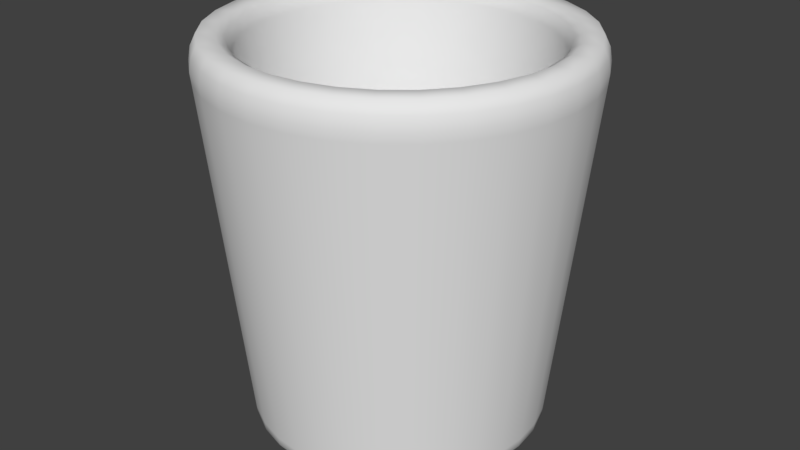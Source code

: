 # Source: mug.blend  (saved by Blender 2.77.0; exported with 4.5.12 LTS)
import bpy
from mathutils import Matrix  # noqa: F401  (used for matrix-valued properties, if any)

bpy.ops.wm.read_factory_settings(use_empty=True)
scene = bpy.context.scene
scene.name = 'Scene'

# ---- collections
col_collection_1 = bpy.data.collections.new('Collection 1'); scene.collection.children.link(col_collection_1)

# ---- world
world_world = bpy.data.worlds.new('World'); scene.world = world_world
world_world.color = (0.05088, 0.05088, 0.05088)
world_world.use_sun_shadow = False
world_world.sun_shadow_jitter_overblur = 0.0
world_world.cycles.sampling_method = 'MANUAL'

# ---- meshes
me_cylinder_004 = bpy.data.meshes.new('Cylinder.004')
me_cylinder_004.from_pydata([(0.2355, 1.184, 2.648), (3.375e-09, 1.207, 2.648), (0.4619, 1.115, 2.648), (0.6706, 1.004, 2.648), (0.8535, 0.8535, 2.648), (1.004, 0.6706, 2.648), (1.115, 0.4619, 2.648), (1.184, 0.2355, 2.648), (1.207, 1.088e-07, 2.648), (1.184, -0.2355, 2.648), (1.115, -0.4619, 2.648), (1.004, -0.6706, 2.648), (0.8535, -0.8535, 2.648), (0.6706, -1.004, 2.648), (0.4619, -1.115, 2.648), (0.2355, -1.184, 2.648), (-3.899e-07, -1.207, 2.648), (-0.2355, -1.184, 2.648), (-0.4619, -1.115, 2.648), (-0.6706, -1.004, 2.648), (-0.8535, -0.8535, 2.648), (-1.004, -0.6706, 2.648), (-1.115, -0.4619, 2.648), (-1.184, -0.2355, 2.648), (-1.207, 1.183e-06, 2.648), (-1.184, 0.2355, 2.648), (-1.115, 0.4619, 2.648), (-1.004, 0.6706, 2.648), (-0.8535, 0.8535, 2.648), (-0.6706, 1.004, 2.648), (-0.4619, 1.115, 2.648), (-0.2355, 1.184, 2.648), (0.2127, 1.069, 2.653), (-6.753e-09, 1.09, 2.653), (0.4172, 1.007, 2.653), (0.6057, 0.9065, 2.653), (0.7709, 0.7709, 2.653), (0.9065, 0.6057, 2.653), (1.007, 0.4172, 2.653), (1.069, 0.2127, 2.653), (1.09, 1.372e-07, 2.653), (1.069, -0.2127, 2.653), (1.007, -0.4172, 2.653), (0.9065, -0.6057, 2.653), (0.7709, -0.7709, 2.653), (0.6057, -0.9065, 2.653), (0.4172, -1.007, 2.653), (0.2127, -1.069, 2.653), (-3.62e-07, -1.09, 2.653), (-0.2127, -1.069, 2.653), (-0.4172, -1.007, 2.653), (-0.6057, -0.9065, 2.653), (-0.7709, -0.7709, 2.653), (-0.9065, -0.6057, 2.653), (-1.007, -0.4172, 2.653), (-1.069, -0.2127, 2.653), (-1.09, 1.108e-06, 2.653), (-1.069, 0.2127, 2.653), (-1.007, 0.4172, 2.653), (-0.9065, 0.6057, 2.653), (-0.7709, 0.7709, 2.653), (-0.6057, 0.9065, 2.653), (-0.4172, 1.007, 2.653), (-0.2127, 1.069, 2.653), (0.1521, 0.7647, 0.2587), (-3.949e-07, 0.7797, 0.2587), (0.2984, 0.7203, 0.2587), (0.4332, 0.6483, 0.2587), (0.5513, 0.5513, 0.2587), (0.6483, 0.4332, 0.2587), (0.7203, 0.2984, 0.2587), (0.7647, 0.1521, 0.2587), (0.7797, 1.685e-07, 0.2587), (0.7647, -0.1521, 0.2587), (0.7203, -0.2984, 0.2587), (0.6483, -0.4332, 0.2587), (0.5513, -0.5513, 0.2587), (0.4332, -0.6483, 0.2587), (0.2984, -0.7203, 0.2587), (0.1521, -0.7647, 0.2587), (-6.484e-07, -0.7797, 0.2587), (-0.1521, -0.7647, 0.2587), (-0.2984, -0.7203, 0.2587), (-0.4332, -0.6483, 0.2587), (-0.5513, -0.5513, 0.2587), (-0.6483, -0.4332, 0.2587), (-0.7203, -0.2984, 0.2587), (-0.7647, -0.1521, 0.2587), (-0.7797, 8.762e-07, 0.2587), (-0.7647, 0.1521, 0.2587), (-0.7203, 0.2984, 0.2587), (-0.6483, 0.4332, 0.2587), (-0.5513, 0.5513, 0.2587), (-0.4332, 0.6483, 0.2587), (-0.2984, 0.7203, 0.2587), (-0.1521, 0.7647, 0.2587), (0.0, 1.259, 2.487), (1.167e-09, 1.244, 2.572), (0.2427, 1.22, 2.572), (0.2457, 1.235, 2.487), (0.4761, 1.15, 2.572), (0.4819, 1.163, 2.487), (0.6913, 1.035, 2.572), (0.6996, 1.047, 2.487), (0.8798, 0.8798, 2.572), (0.8904, 0.8904, 2.487), (1.035, 0.6913, 2.572), (1.047, 0.6996, 2.487), (1.15, 0.4761, 2.572), (1.163, 0.4819, 2.487), (1.22, 0.2427, 2.572), (1.235, 0.2457, 2.487), (1.244, 1e-07, 2.572), (1.259, 9.507e-08, 2.487), (1.22, -0.2427, 2.572), (1.235, -0.2457, 2.487), (1.15, -0.4761, 2.572), (1.163, -0.4819, 2.487), (1.035, -0.6913, 2.572), (1.047, -0.6996, 2.487), (0.8798, -0.8798, 2.572), (0.8904, -0.8904, 2.487), (0.6913, -1.035, 2.572), (0.6996, -1.047, 2.487), (0.4761, -1.15, 2.572), (0.4819, -1.163, 2.487), (0.2427, -1.22, 2.572), (0.2457, -1.235, 2.487), (-4.043e-07, -1.244, 2.572), (-4.103e-07, -1.259, 2.487), (-0.2427, -1.22, 2.572), (-0.2457, -1.235, 2.487), (-0.4761, -1.15, 2.572), (-0.4819, -1.163, 2.487), (-0.6913, -1.035, 2.572), (-0.6996, -1.047, 2.487), (-0.8798, -0.8798, 2.572), (-0.8904, -0.8904, 2.487), (-1.035, -0.6912, 2.572), (-1.047, -0.6996, 2.487), (-1.15, -0.4761, 2.572), (-1.163, -0.4819, 2.487), (-1.22, -0.2427, 2.572), (-1.235, -0.2457, 2.487), (-1.244, 1.208e-06, 2.572), (-1.259, 1.216e-06, 2.487), (-1.22, 0.2427, 2.572), (-1.235, 0.2457, 2.487), (-1.15, 0.4761, 2.572), (-1.163, 0.4819, 2.487), (-1.035, 0.6913, 2.572), (-1.047, 0.6996, 2.487), (-0.8798, 0.8798, 2.572), (-0.8904, 0.8904, 2.487), (-0.6912, 1.035, 2.572), (-0.6996, 1.047, 2.487), (-0.4761, 1.15, 2.572), (-0.4819, 1.163, 2.487), (-0.2427, 1.22, 2.572), (-0.2457, 1.235, 2.487), (0.1967, 0.9886, 2.535), (0.2021, 1.016, 2.622), (2.75e-09, 1.036, 2.622), (1.106e-09, 1.008, 2.535), (0.3857, 0.9313, 2.535), (0.3965, 0.9572, 2.622), (0.56, 0.8381, 2.535), (0.5756, 0.8614, 2.622), (0.7128, 0.7128, 2.535), (0.7326, 0.7326, 2.622), (0.8381, 0.56, 2.535), (0.8614, 0.5756, 2.622), (0.9313, 0.3857, 2.535), (0.9572, 0.3965, 2.622), (0.9886, 0.1967, 2.535), (1.016, 0.2021, 2.622), (1.008, 1.508e-07, 2.535), (1.036, 1.461e-07, 2.622), (0.9886, -0.1967, 2.535), (1.016, -0.2021, 2.622), (0.9313, -0.3857, 2.535), (0.9572, -0.3965, 2.622), (0.8381, -0.56, 2.535), (0.8614, -0.5756, 2.622), (0.7128, -0.7128, 2.535), (0.7326, -0.7326, 2.622), (0.56, -0.8381, 2.535), (0.5756, -0.8614, 2.622), (0.3857, -0.9313, 2.535), (0.3965, -0.9572, 2.622), (0.1967, -0.9886, 2.535), (0.2021, -1.016, 2.622), (-3.273e-07, -1.008, 2.535), (-3.348e-07, -1.036, 2.622), (-0.1967, -0.9886, 2.535), (-0.2021, -1.016, 2.622), (-0.3857, -0.9313, 2.535), (-0.3965, -0.9572, 2.622), (-0.56, -0.8381, 2.535), (-0.5756, -0.8614, 2.622), (-0.7128, -0.7128, 2.535), (-0.7326, -0.7326, 2.622), (-0.8381, -0.56, 2.535), (-0.8614, -0.5756, 2.622), (-0.9313, -0.3857, 2.535), (-0.9572, -0.3965, 2.622), (-0.9886, -0.1967, 2.535), (-1.016, -0.2021, 2.622), (-1.008, 1.048e-06, 2.535), (-1.036, 1.068e-06, 2.622), (-0.9886, 0.1967, 2.535), (-1.016, 0.2021, 2.622), (-0.9313, 0.3858, 2.535), (-0.9572, 0.3965, 2.622), (-0.8381, 0.56, 2.535), (-0.8614, 0.5756, 2.622), (-0.7128, 0.7128, 2.535), (-0.7326, 0.7326, 2.622), (-0.56, 0.8381, 2.535), (-0.5756, 0.8614, 2.622), (-0.3857, 0.9313, 2.535), (-0.3965, 0.9572, 2.622), (-0.1967, 0.9886, 2.535), (-0.2021, 1.016, 2.622), (-6.181e-08, 0.8844, 0.0), (0.0, 1.004, 0.0387), (0.1959, 0.9847, 0.0387), (0.1725, 0.8674, 0.0), (0.3842, 0.9276, 0.0387), (0.3385, 0.8171, 0.0), (0.5578, 0.8348, 0.0387), (0.4914, 0.7354, 0.0), (0.71, 0.71, 0.0387), (0.6254, 0.6254, 0.0), (0.8348, 0.5578, 0.0387), (0.7354, 0.4914, 0.0), (0.9276, 0.3842, 0.0387), (0.8171, 0.3385, 0.0), (0.9847, 0.1959, 0.0387), (0.8674, 0.1725, 0.0), (1.004, 7.58e-08, 0.0387), (0.8844, 5.159e-08, 0.0), (0.9847, -0.1959, 0.0387), (0.8674, -0.1725, 0.0), (0.9276, -0.3842, 0.0387), (0.8171, -0.3385, 0.0), (0.8348, -0.5578, 0.0387), (0.7354, -0.4914, 0.0), (0.71, -0.71, 0.0387), (0.6254, -0.6254, 0.0), (0.5578, -0.8348, 0.0387), (0.4914, -0.7354, 0.0), (0.3842, -0.9276, 0.0387), (0.3385, -0.8171, 0.0), (0.1959, -0.9847, 0.0387), (0.1725, -0.8674, 0.0), (-3.272e-07, -1.004, 0.0387), (-2.711e-07, -0.8844, 0.0), (-0.1959, -0.9847, 0.0387), (-0.1725, -0.8674, 0.0), (-0.3842, -0.9276, 0.0387), (-0.3385, -0.8171, 0.0), (-0.5578, -0.8348, 0.0387), (-0.4914, -0.7354, 0.0), (-0.71, -0.71, 0.0387), (-0.6254, -0.6254, 0.0), (-0.8348, -0.5578, 0.0387), (-0.7354, -0.4914, 0.0), (-0.9276, -0.3842, 0.0387), (-0.8171, -0.3385, 0.0), (-0.9847, -0.1959, 0.0387), (-0.8674, -0.1725, 0.0), (-1.004, 9.695e-07, 0.0387), (-0.8844, 8.145e-07, 0.0), (-0.9847, 0.1959, 0.0387), (-0.8674, 0.1725, 0.0), (-0.9276, 0.3842, 0.0387), (-0.8171, 0.3385, 0.0), (-0.8348, 0.5578, 0.0387), (-0.7354, 0.4914, 0.0), (-0.71, 0.71, 0.0387), (-0.6254, 0.6254, 0.0), (-0.5578, 0.8348, 0.0387), (-0.4914, 0.7354, 0.0), (-0.3842, 0.9276, 0.0387), (-0.3385, 0.8171, 0.0), (-0.1959, 0.9847, 0.0387), (-0.1725, 0.8674, 0.0), (0.1875, 0.9424, 0.0), (-3.004e-08, 0.9609, 0.0), (0.3677, 0.8878, 0.0), (0.5339, 0.799, 0.0), (0.6795, 0.6795, 0.0), (0.799, 0.5339, 0.0), (0.8878, 0.3677, 0.0), (0.9424, 0.1875, 0.0), (0.9609, 6.333e-08, 0.0), (0.9424, -0.1875, 0.0), (0.8878, -0.3677, 0.0), (0.799, -0.5339, 0.0), (0.6795, -0.6795, 0.0), (0.5339, -0.799, 0.0), (0.3677, -0.8878, 0.0), (0.1875, -0.9424, 0.0), (-3.02e-07, -0.9609, 0.0), (-0.1875, -0.9424, 0.0), (-0.3677, -0.8878, 0.0), (-0.5339, -0.799, 0.0), (-0.6795, -0.6795, 0.0), (-0.799, -0.5338, 0.0), (-0.8878, -0.3677, 0.0), (-0.9424, -0.1875, 0.0), (-0.9609, 8.941e-07, 0.0), (-0.9424, 0.1875, 0.0), (-0.8878, 0.3677, 0.0), (-0.799, 0.5339, 0.0), (-0.6795, 0.6795, 0.0), (-0.5338, 0.799, 0.0), (-0.3677, 0.8878, 0.0), (-0.1875, 0.9424, 0.0), (0.1684, 0.8465, 0.3629), (-3.653e-07, 0.8631, 0.3629), (0.3303, 0.7974, 0.3629), (-0.1684, 0.8465, 0.3629), (0.4795, 0.7177, 0.3629), (0.6103, 0.6103, 0.3629), (0.7177, 0.4795, 0.3629), (0.7974, 0.3303, 0.3629), (0.8465, 0.1684, 0.3629), (0.8631, 1.805e-07, 0.3629), (0.8465, -0.1684, 0.3629), (0.7974, -0.3303, 0.3629), (0.7177, -0.4795, 0.3629), (0.6103, -0.6103, 0.3629), (0.4795, -0.7177, 0.3629), (0.3303, -0.7974, 0.3629), (0.1684, -0.8465, 0.3629), (-6.466e-07, -0.8631, 0.3629), (-0.1684, -0.8465, 0.3629), (-0.3303, -0.7974, 0.3629), (-0.4795, -0.7177, 0.3629), (-0.6103, -0.6103, 0.3629), (-0.7177, -0.4795, 0.3629), (-0.7974, -0.3303, 0.3629), (-0.8465, -0.1684, 0.3629), (-0.8631, 9.488e-07, 0.3629), (-0.8465, 0.1684, 0.3629), (-0.7974, 0.3303, 0.3629), (-0.7177, 0.4795, 0.3629), (-0.6103, 0.6103, 0.3629), (-0.4795, 0.7177, 0.3629), (-0.3303, 0.7974, 0.3629), (0.167, 0.8397, 0.2587), (-3.829e-07, 0.8562, 0.2587), (0.3276, 0.791, 0.2587), (0.4757, 0.7119, 0.2587), (0.6054, 0.6054, 0.2587), (0.7119, 0.4757, 0.2587), (0.791, 0.3276, 0.2587), (0.8397, 0.167, 0.2587), (0.8562, 1.82e-07, 0.2587), (0.8397, -0.167, 0.2587), (0.791, -0.3276, 0.2587), (0.7119, -0.4757, 0.2587), (0.6054, -0.6054, 0.2587), (0.4757, -0.7119, 0.2587), (0.3276, -0.791, 0.2587), (0.167, -0.8397, 0.2587), (-6.619e-07, -0.8562, 0.2587), (-0.167, -0.8397, 0.2587), (-0.3276, -0.791, 0.2587), (-0.4757, -0.7119, 0.2587), (-0.6054, -0.6054, 0.2587), (-0.7119, -0.4757, 0.2587), (-0.791, -0.3276, 0.2587), (-0.8397, -0.167, 0.2587), (-0.8562, 9.44e-07, 0.2587), (-0.8397, 0.167, 0.2587), (-0.791, 0.3276, 0.2587), (-0.7119, 0.4757, 0.2587), (-0.6054, 0.6054, 0.2587), (-0.4757, 0.7119, 0.2587), (-0.3276, 0.791, 0.2587), (-0.167, 0.8397, 0.2587), (-0.1971, 0.9908, 0.09781), (0.0, 1.01, 0.09781), (0.1971, 0.9908, 0.09781), (0.3866, 0.9333, 0.09781), (0.5612, 0.8399, 0.09781), (0.7143, 0.7143, 0.09781), (0.8399, 0.5612, 0.09781), (0.9333, 0.3866, 0.09781), (0.9908, 0.1971, 0.09781), (1.01, 7.627e-08, 0.09781), (0.9908, -0.1971, 0.09781), (0.9333, -0.3866, 0.09781), (0.8399, -0.5612, 0.09781), (0.7143, -0.7143, 0.09781), (0.5612, -0.8399, 0.09781), (0.3866, -0.9333, 0.09781), (0.1971, -0.9908, 0.09781), (-3.292e-07, -1.01, 0.09781), (-0.1971, -0.9908, 0.09781), (-0.3866, -0.9333, 0.09781), (-0.5612, -0.8399, 0.09781), (-0.7143, -0.7143, 0.09781), (-0.8399, -0.5612, 0.09781), (-0.9333, -0.3866, 0.09781), (-0.9908, -0.1971, 0.09781), (-1.01, 9.754e-07, 0.09781), (-0.9908, 0.1971, 0.09781), (-0.9333, 0.3866, 0.09781), (-0.8399, 0.5612, 0.09781), (-0.7143, 0.7143, 0.09781), (-0.5612, 0.8399, 0.09781), (-0.3866, 0.9333, 0.09781), (-0.2443, 1.228, 2.419), (0.0, 1.252, 2.419), (0.2443, 1.228, 2.419), (0.4792, 1.157, 2.419), (0.6956, 1.041, 2.419), (0.8854, 0.8854, 2.419), (1.041, 0.6956, 2.419), (1.157, 0.4792, 2.419), (1.228, 0.2443, 2.419), (1.252, 9.453e-08, 2.419), (1.228, -0.2443, 2.419), (1.157, -0.4792, 2.419), (1.041, -0.6956, 2.419), (0.8854, -0.8854, 2.419), (0.6956, -1.041, 2.419), (0.4792, -1.157, 2.419), (0.2443, -1.228, 2.419), (-4.08e-07, -1.252, 2.419), (-0.2443, -1.228, 2.419), (-0.4792, -1.157, 2.419), (-0.6956, -1.041, 2.419), (-0.8854, -0.8854, 2.419), (-1.041, -0.6956, 2.419), (-1.157, -0.4792, 2.419), (-1.228, -0.2443, 2.419), (-1.252, 1.209e-06, 2.419), (-1.228, 0.2443, 2.419), (-1.157, 0.4792, 2.419), (-1.041, 0.6956, 2.419), (-0.8854, 0.8854, 2.419), (-0.6956, 1.041, 2.419), (-0.4792, 1.157, 2.419)], [], [(417, 96, 99, 418), (100, 98, 0, 2), (102, 100, 2, 3), (104, 102, 3, 4), (106, 104, 4, 5), (108, 106, 5, 6), (110, 108, 6, 7), (112, 110, 7, 8), (114, 112, 8, 9), (116, 114, 9, 10), (118, 116, 10, 11), (120, 118, 11, 12), (122, 120, 12, 13), (124, 122, 13, 14), (126, 124, 14, 15), (128, 126, 15, 16), (130, 128, 16, 17), (132, 130, 17, 18), (134, 132, 18, 19), (136, 134, 19, 20), (138, 136, 20, 21), (140, 138, 21, 22), (142, 140, 22, 23), (144, 142, 23, 24), (146, 144, 24, 25), (148, 146, 25, 26), (150, 148, 26, 27), (152, 150, 27, 28), (154, 152, 28, 29), (156, 154, 29, 30), (158, 156, 30, 31), (97, 158, 31, 1), (416, 159, 96, 417), (24, 23, 55, 56), (427, 117, 119, 428), (436, 135, 137, 437), (445, 153, 155, 446), (423, 109, 111, 424), (432, 127, 129, 433), (441, 145, 147, 442), (419, 101, 103, 420), (98, 97, 1, 0), (428, 119, 121, 429), (437, 137, 139, 438), (446, 155, 157, 447), (424, 111, 113, 425), (433, 129, 131, 434), (442, 147, 149, 443), (420, 103, 105, 421), (429, 121, 123, 430), (438, 139, 141, 439), (447, 157, 159, 416), (425, 113, 115, 426), (434, 131, 133, 435), (443, 149, 151, 444), (421, 105, 107, 422), (430, 123, 125, 431), (439, 141, 143, 440), (426, 115, 117, 427), (435, 133, 135, 436), (444, 151, 153, 445), (422, 107, 109, 423), (431, 125, 127, 432), (440, 143, 145, 441), (348, 347, 378, 379), (11, 10, 42, 43), (25, 24, 56, 57), (12, 11, 43, 44), (26, 25, 57, 58), (13, 12, 44, 45), (27, 26, 58, 59), (14, 13, 45, 46), (0, 1, 33, 32), (28, 27, 59, 60), (15, 14, 46, 47), (2, 0, 32, 34), (29, 28, 60, 61), (16, 15, 47, 48), (3, 2, 34, 35), (30, 29, 61, 62), (17, 16, 48, 49), (4, 3, 35, 36), (31, 30, 62, 63), (18, 17, 49, 50), (5, 4, 36, 37), (1, 31, 63, 33), (19, 18, 50, 51), (6, 5, 37, 38), (20, 19, 51, 52), (7, 6, 38, 39), (21, 20, 52, 53), (8, 7, 39, 40), (22, 21, 53, 54), (9, 8, 40, 41), (23, 22, 54, 55), (10, 9, 41, 42), (36, 35, 167, 169), (335, 334, 365, 366), (322, 320, 352, 354), (349, 348, 379, 380), (336, 335, 366, 367), (32, 33, 162, 161), (350, 349, 380, 381), (337, 336, 367, 368), (324, 322, 354, 355), (351, 350, 381, 382), (338, 337, 368, 369), (325, 324, 355, 356), (323, 351, 382, 383), (339, 338, 369, 370), (326, 325, 356, 357), (35, 34, 165, 167), (340, 339, 370, 371), (327, 326, 357, 358), (341, 340, 371, 372), (328, 327, 358, 359), (342, 341, 372, 373), (329, 328, 359, 360), (343, 342, 373, 374), (330, 329, 360, 361), (344, 343, 374, 375), (331, 330, 361, 362), (345, 344, 375, 376), (332, 331, 362, 363), (346, 345, 376, 377), (333, 332, 363, 364), (347, 346, 377, 378), (334, 333, 364, 365), (64, 65, 95, 94, 93, 92, 91, 90, 89, 88, 87, 86, 85, 84, 83, 82, 81, 80, 79, 78, 77, 76, 75, 74, 73, 72, 71, 70, 69, 68, 67, 66), (63, 62, 221, 223), (50, 49, 195, 197), (37, 36, 169, 171), (51, 50, 197, 199), (38, 37, 171, 173), (33, 63, 223, 162), (52, 51, 199, 201), (39, 38, 173, 175), (53, 52, 201, 203), (40, 39, 175, 177), (54, 53, 203, 205), (41, 40, 177, 179), (55, 54, 205, 207), (42, 41, 179, 181), (56, 55, 207, 209), (43, 42, 181, 183), (57, 56, 209, 211), (44, 43, 183, 185), (58, 57, 211, 213), (45, 44, 185, 187), (59, 58, 213, 215), (46, 45, 187, 189), (60, 59, 215, 217), (47, 46, 189, 191), (34, 32, 161, 165), (61, 60, 217, 219), (48, 47, 191, 193), (321, 323, 383, 353), (62, 61, 219, 221), (49, 48, 193, 195), (99, 96, 97, 98), (101, 99, 98, 100), (103, 101, 100, 102), (105, 103, 102, 104), (107, 105, 104, 106), (109, 107, 106, 108), (111, 109, 108, 110), (113, 111, 110, 112), (115, 113, 112, 114), (117, 115, 114, 116), (119, 117, 116, 118), (121, 119, 118, 120), (123, 121, 120, 122), (125, 123, 122, 124), (127, 125, 124, 126), (129, 127, 126, 128), (131, 129, 128, 130), (133, 131, 130, 132), (135, 133, 132, 134), (137, 135, 134, 136), (139, 137, 136, 138), (141, 139, 138, 140), (143, 141, 140, 142), (145, 143, 142, 144), (147, 145, 144, 146), (149, 147, 146, 148), (151, 149, 148, 150), (153, 151, 150, 152), (155, 153, 152, 154), (157, 155, 154, 156), (159, 157, 156, 158), (96, 159, 158, 97), (418, 99, 101, 419), (161, 162, 163, 160), (165, 161, 160, 164), (167, 165, 164, 166), (169, 167, 166, 168), (171, 169, 168, 170), (173, 171, 170, 172), (175, 173, 172, 174), (177, 175, 174, 176), (179, 177, 176, 178), (181, 179, 178, 180), (183, 181, 180, 182), (185, 183, 182, 184), (187, 185, 184, 186), (189, 187, 186, 188), (191, 189, 188, 190), (193, 191, 190, 192), (195, 193, 192, 194), (197, 195, 194, 196), (199, 197, 196, 198), (201, 199, 198, 200), (203, 201, 200, 202), (205, 203, 202, 204), (207, 205, 204, 206), (209, 207, 206, 208), (211, 209, 208, 210), (213, 211, 210, 212), (215, 213, 212, 214), (217, 215, 214, 216), (219, 217, 216, 218), (221, 219, 218, 220), (223, 221, 220, 222), (162, 223, 222, 163), (320, 321, 353, 352), (225, 226, 288, 289), (226, 228, 290, 288), (228, 230, 291, 290), (230, 232, 292, 291), (232, 234, 293, 292), (234, 236, 294, 293), (236, 238, 295, 294), (238, 240, 296, 295), (240, 242, 297, 296), (242, 244, 298, 297), (244, 246, 299, 298), (246, 248, 300, 299), (248, 250, 301, 300), (250, 252, 302, 301), (252, 254, 303, 302), (254, 256, 304, 303), (256, 258, 305, 304), (258, 260, 306, 305), (260, 262, 307, 306), (262, 264, 308, 307), (264, 266, 309, 308), (266, 268, 310, 309), (268, 270, 311, 310), (270, 272, 312, 311), (272, 274, 313, 312), (274, 276, 314, 313), (276, 278, 315, 314), (278, 280, 316, 315), (280, 282, 317, 316), (282, 284, 318, 317), (284, 286, 319, 318), (286, 225, 289, 319), (224, 227, 229, 231, 233, 235, 237, 239, 241, 243, 245, 247, 249, 251, 253, 255, 257, 259, 261, 263, 265, 267, 269, 271, 273, 275, 277, 279, 281, 283, 285, 287), (227, 224, 289, 288), (229, 227, 288, 290), (231, 229, 290, 291), (233, 231, 291, 292), (235, 233, 292, 293), (237, 235, 293, 294), (239, 237, 294, 295), (241, 239, 295, 296), (243, 241, 296, 297), (245, 243, 297, 298), (247, 245, 298, 299), (249, 247, 299, 300), (251, 249, 300, 301), (253, 251, 301, 302), (255, 253, 302, 303), (257, 255, 303, 304), (259, 257, 304, 305), (261, 259, 305, 306), (263, 261, 306, 307), (265, 263, 307, 308), (267, 265, 308, 309), (269, 267, 309, 310), (271, 269, 310, 311), (273, 271, 311, 312), (275, 273, 312, 313), (277, 275, 313, 314), (279, 277, 314, 315), (281, 279, 315, 316), (283, 281, 316, 317), (285, 283, 317, 318), (287, 285, 318, 319), (224, 287, 319, 289), (160, 163, 321, 320), (163, 222, 323, 321), (186, 184, 333, 334), (212, 210, 346, 347), (184, 182, 332, 333), (210, 208, 345, 346), (182, 180, 331, 332), (208, 206, 344, 345), (180, 178, 330, 331), (206, 204, 343, 344), (178, 176, 329, 330), (204, 202, 342, 343), (176, 174, 328, 329), (202, 200, 341, 342), (174, 172, 327, 328), (200, 198, 340, 341), (172, 170, 326, 327), (198, 196, 339, 340), (170, 168, 325, 326), (196, 194, 338, 339), (222, 220, 351, 323), (168, 166, 324, 325), (194, 192, 337, 338), (220, 218, 350, 351), (166, 164, 322, 324), (192, 190, 336, 337), (218, 216, 349, 350), (190, 188, 335, 336), (216, 214, 348, 349), (164, 160, 320, 322), (188, 186, 334, 335), (214, 212, 347, 348), (65, 64, 352, 353), (64, 66, 354, 352), (66, 67, 355, 354), (67, 68, 356, 355), (68, 69, 357, 356), (69, 70, 358, 357), (70, 71, 359, 358), (71, 72, 360, 359), (72, 73, 361, 360), (73, 74, 362, 361), (74, 75, 363, 362), (75, 76, 364, 363), (76, 77, 365, 364), (77, 78, 366, 365), (78, 79, 367, 366), (79, 80, 368, 367), (80, 81, 369, 368), (81, 82, 370, 369), (82, 83, 371, 370), (83, 84, 372, 371), (84, 85, 373, 372), (85, 86, 374, 373), (86, 87, 375, 374), (87, 88, 376, 375), (88, 89, 377, 376), (89, 90, 378, 377), (90, 91, 379, 378), (91, 92, 380, 379), (92, 93, 381, 380), (93, 94, 382, 381), (94, 95, 383, 382), (95, 65, 353, 383), (226, 386, 387, 228), (270, 408, 409, 272), (252, 399, 400, 254), (234, 390, 391, 236), (278, 412, 413, 280), (260, 403, 404, 262), (242, 394, 395, 244), (268, 407, 408, 270), (250, 398, 399, 252), (232, 389, 390, 234), (276, 411, 412, 278), (258, 402, 403, 260), (240, 393, 394, 242), (284, 415, 384, 286), (266, 406, 407, 268), (248, 397, 398, 250), (230, 388, 389, 232), (274, 410, 411, 276), (256, 401, 402, 258), (238, 392, 393, 240), (282, 414, 415, 284), (264, 405, 406, 266), (246, 396, 397, 248), (228, 387, 388, 230), (272, 409, 410, 274), (254, 400, 401, 256), (236, 391, 392, 238), (280, 413, 414, 282), (262, 404, 405, 264), (244, 395, 396, 246), (286, 384, 385, 225), (225, 385, 386, 226), (386, 418, 419, 387), (408, 440, 441, 409), (399, 431, 432, 400), (390, 422, 423, 391), (412, 444, 445, 413), (403, 435, 436, 404), (394, 426, 427, 395), (407, 439, 440, 408), (398, 430, 431, 399), (389, 421, 422, 390), (411, 443, 444, 412), (402, 434, 435, 403), (393, 425, 426, 394), (415, 447, 416, 384), (406, 438, 439, 407), (397, 429, 430, 398), (388, 420, 421, 389), (410, 442, 443, 411), (401, 433, 434, 402), (392, 424, 425, 393), (414, 446, 447, 415), (405, 437, 438, 406), (396, 428, 429, 397), (387, 419, 420, 388), (409, 441, 442, 410), (400, 432, 433, 401), (391, 423, 424, 392), (413, 445, 446, 414), (404, 436, 437, 405), (395, 427, 428, 396), (384, 416, 417, 385), (385, 417, 418, 386)])
me_cylinder_004.polygons.foreach_set('use_smooth', [True] * 418)
_uv = me_cylinder_004.uv_layers.new(name='UVMap')
_uv.uv.foreach_set('vector', [0.6406, 0.3285, 0.6416, 0.336, 0.6144, 0.3396, 0.6135, 0.332, 0.588, 0.3523, 0.6156, 0.3493, 0.6167, 0.3591, 0.589, 0.3621, 0.5604, 0.3548, 0.588, 0.3523, 0.589, 0.3621, 0.5612, 0.3646, 0.5328, 0.3567, 0.5604, 0.3548, 0.5612, 0.3646, 0.5334, 0.3665, 0.5051, 0.3581, 0.5328, 0.3567, 0.5334, 0.3665, 0.5055, 0.3679, 0.4774, 0.3589, 0.5051, 0.3581, 0.5055, 0.3679, 0.4776, 0.3687, 0.4497, 0.3592, 0.4774, 0.3589, 0.4776, 0.3687, 0.4497, 0.369, 0.422, 0.3589, 0.4497, 0.3592, 0.4497, 0.369, 0.4218, 0.3687, 0.3943, 0.358, 0.422, 0.3589, 0.4218, 0.3687, 0.3939, 0.3679, 0.3666, 0.3566, 0.3943, 0.358, 0.3939, 0.3679, 0.366, 0.3665, 0.3389, 0.3547, 0.3666, 0.3566, 0.366, 0.3665, 0.3381, 0.3645, 0.3113, 0.3522, 0.3389, 0.3547, 0.3381, 0.3645, 0.3103, 0.362, 0.2837, 0.3491, 0.3113, 0.3522, 0.3103, 0.362, 0.2826, 0.3589, 0.2563, 0.3455, 0.2837, 0.3491, 0.2826, 0.3589, 0.2549, 0.3553, 0.2289, 0.3414, 0.2563, 0.3455, 0.2549, 0.3553, 0.2273, 0.3511, 0.2015, 0.3367, 0.2289, 0.3414, 0.2273, 0.3511, 0.1998, 0.3464, 0.1743, 0.3315, 0.2015, 0.3367, 0.1998, 0.3464, 0.1724, 0.3411, 0.1472, 0.3258, 0.1743, 0.3315, 0.1724, 0.3411, 0.1451, 0.3354, 0.1203, 0.3196, 0.1472, 0.3258, 0.1451, 0.3354, 0.118, 0.3291, 0.0934, 0.3129, 0.1203, 0.3196, 0.118, 0.3291, 0.09099, 0.3224, 0.06663, 0.306, 0.0934, 0.3129, 0.09099, 0.3224, 0.06414, 0.3155, 0.03982, 0.2989, 0.06663, 0.306, 0.06414, 0.3155, 0.03737, 0.3084, 0.01249, 0.2919, 0.03982, 0.2989, 0.03737, 0.3084, 0.01044, 0.3017, 0.8588, 0.2994, 0.8857, 0.2927, 0.8876, 0.3023, 0.8612, 0.3088, 0.8323, 0.3064, 0.8588, 0.2994, 0.8612, 0.3088, 0.8347, 0.3158, 0.8056, 0.3133, 0.8323, 0.3064, 0.8347, 0.3158, 0.808, 0.3228, 0.7789, 0.3199, 0.8056, 0.3133, 0.808, 0.3228, 0.7811, 0.3294, 0.7519, 0.3261, 0.7789, 0.3199, 0.7811, 0.3294, 0.7541, 0.3357, 0.7249, 0.3318, 0.7519, 0.3261, 0.7541, 0.3357, 0.7268, 0.3414, 0.6977, 0.337, 0.7249, 0.3318, 0.7268, 0.3414, 0.6994, 0.3466, 0.6704, 0.3416, 0.6977, 0.337, 0.6994, 0.3466, 0.672, 0.3513, 0.643, 0.3457, 0.6704, 0.3416, 0.672, 0.3513, 0.6444, 0.3555, 0.6676, 0.3244, 0.6688, 0.332, 0.6416, 0.336, 0.6406, 0.3285, 0.01044, 0.8417, 0.01558, 0.8156, 0.02814, 0.8194, 0.0235, 0.8429, 0.3676, 0.3392, 0.3671, 0.3469, 0.3397, 0.3449, 0.3403, 0.3373, 0.1243, 0.3026, 0.1225, 0.3101, 0.09578, 0.3035, 0.09768, 0.296, 0.7482, 0.3091, 0.7498, 0.3166, 0.7229, 0.3222, 0.7214, 0.3147, 0.4771, 0.3414, 0.4772, 0.3491, 0.4497, 0.3494, 0.4497, 0.3417, 0.2316, 0.3242, 0.2304, 0.3317, 0.2033, 0.3271, 0.2046, 0.3195, 0.8544, 0.2826, 0.8563, 0.29, 0.8298, 0.297, 0.8278, 0.2896, 0.5863, 0.3349, 0.587, 0.3426, 0.5596, 0.345, 0.559, 0.3374, 0.6156, 0.3493, 0.643, 0.3457, 0.6444, 0.3555, 0.6167, 0.3591, 0.3403, 0.3373, 0.3397, 0.3449, 0.3123, 0.3425, 0.313, 0.3348, 0.09768, 0.296, 0.09578, 0.3035, 0.06909, 0.2965, 0.07107, 0.289, 0.7214, 0.3147, 0.7229, 0.3222, 0.6959, 0.3274, 0.6946, 0.3198, 0.4497, 0.3417, 0.4497, 0.3494, 0.4222, 0.3491, 0.4223, 0.3414, 0.2046, 0.3195, 0.2033, 0.3271, 0.1762, 0.3219, 0.1778, 0.3144, 0.8278, 0.2896, 0.8298, 0.297, 0.8032, 0.3039, 0.8014, 0.2965, 0.559, 0.3374, 0.5596, 0.345, 0.5322, 0.3469, 0.5317, 0.3393, 0.313, 0.3348, 0.3123, 0.3425, 0.2849, 0.3394, 0.2858, 0.3318, 0.07107, 0.289, 0.06909, 0.2965, 0.04229, 0.2893, 0.04432, 0.2818, 0.6946, 0.3198, 0.6959, 0.3274, 0.6688, 0.332, 0.6676, 0.3244, 0.4223, 0.3414, 0.4222, 0.3491, 0.3946, 0.3483, 0.395, 0.3406, 0.1778, 0.3144, 0.1762, 0.3219, 0.1493, 0.3162, 0.151, 0.3087, 0.8014, 0.2965, 0.8032, 0.3039, 0.7766, 0.3104, 0.7748, 0.303, 0.5317, 0.3393, 0.5322, 0.3469, 0.5047, 0.3483, 0.5044, 0.3406, 0.2858, 0.3318, 0.2849, 0.3394, 0.2576, 0.3358, 0.2587, 0.3282, 0.04432, 0.2818, 0.04229, 0.2893, 0.01492, 0.282, 0.01712, 0.2743, 0.395, 0.3406, 0.3946, 0.3483, 0.3671, 0.3469, 0.3676, 0.3392, 0.151, 0.3087, 0.1493, 0.3162, 0.1225, 0.3101, 0.1243, 0.3026, 0.7748, 0.303, 0.7766, 0.3104, 0.7498, 0.3166, 0.7482, 0.3091, 0.5044, 0.3406, 0.5047, 0.3483, 0.4772, 0.3491, 0.4771, 0.3414, 0.2587, 0.3282, 0.2576, 0.3358, 0.2304, 0.3317, 0.2316, 0.3242, 0.8813, 0.2754, 0.8834, 0.283, 0.8563, 0.29, 0.8544, 0.2826, 0.1464, 0.4167, 0.128, 0.4132, 0.1303, 0.4019, 0.1485, 0.4054, 0.2649, 0.7911, 0.275, 0.8156, 0.2624, 0.8194, 0.2533, 0.7973, 0.01048, 0.8682, 0.01044, 0.8417, 0.0235, 0.8429, 0.02353, 0.8669, 0.2502, 0.769, 0.2649, 0.7911, 0.2533, 0.7973, 0.24, 0.7773, 0.01569, 0.8942, 0.01048, 0.8682, 0.02353, 0.8669, 0.02823, 0.8904, 0.2314, 0.7502, 0.2502, 0.769, 0.24, 0.7773, 0.2231, 0.7603, 0.02586, 0.9187, 0.01569, 0.8942, 0.02823, 0.8904, 0.03742, 0.9125, 0.2094, 0.7354, 0.2314, 0.7502, 0.2231, 0.7603, 0.2032, 0.747, 0.1585, 0.9896, 0.132, 0.9896, 0.1333, 0.9765, 0.1573, 0.9765, 0.04062, 0.9408, 0.02586, 0.9187, 0.03742, 0.9125, 0.05075, 0.9324, 0.1849, 0.7252, 0.2094, 0.7354, 0.2032, 0.747, 0.1811, 0.7377, 0.1846, 0.9844, 0.1585, 0.9896, 0.1573, 0.9765, 0.1808, 0.9718, 0.0594, 0.9595, 0.04062, 0.9408, 0.05075, 0.9324, 0.06771, 0.9494, 0.1589, 0.72, 0.1849, 0.7252, 0.1811, 0.7377, 0.1576, 0.733, 0.2091, 0.9742, 0.1846, 0.9844, 0.1808, 0.9718, 0.2029, 0.9627, 0.08147, 0.9742, 0.0594, 0.9595, 0.06771, 0.9494, 0.08764, 0.9627, 0.1324, 0.7199, 0.1589, 0.72, 0.1576, 0.733, 0.1336, 0.733, 0.2312, 0.9595, 0.2091, 0.9742, 0.2029, 0.9627, 0.2228, 0.9494, 0.106, 0.9844, 0.08147, 0.9742, 0.08764, 0.9627, 0.1098, 0.9718, 0.1063, 0.725, 0.1324, 0.7199, 0.1336, 0.733, 0.1101, 0.7376, 0.2499, 0.9408, 0.2312, 0.9595, 0.2228, 0.9494, 0.2398, 0.9324, 0.132, 0.9896, 0.106, 0.9844, 0.1098, 0.9718, 0.1333, 0.9765, 0.08178, 0.7351, 0.1063, 0.725, 0.1101, 0.7376, 0.08793, 0.7467, 0.2647, 0.9187, 0.2499, 0.9408, 0.2398, 0.9324, 0.2531, 0.9125, 0.05967, 0.7498, 0.08178, 0.7351, 0.08793, 0.7467, 0.06796, 0.7599, 0.2749, 0.8942, 0.2647, 0.9187, 0.2531, 0.9125, 0.2623, 0.8904, 0.04085, 0.7685, 0.05967, 0.7498, 0.06796, 0.7599, 0.05096, 0.7768, 0.2801, 0.8682, 0.2749, 0.8942, 0.2623, 0.8904, 0.267, 0.8669, 0.02603, 0.7905, 0.04085, 0.7685, 0.05096, 0.7768, 0.03758, 0.7967, 0.2801, 0.8417, 0.2801, 0.8682, 0.267, 0.8669, 0.2671, 0.8429, 0.01579, 0.8149, 0.02603, 0.7905, 0.03758, 0.7967, 0.02833, 0.8188, 0.275, 0.8156, 0.2801, 0.8417, 0.2671, 0.8429, 0.2624, 0.8194, 0.3014, 0.6973, 0.2788, 0.696, 0.2792, 0.6893, 0.3018, 0.6906, 0.501, 0.4302, 0.4824, 0.432, 0.4813, 0.4205, 0.4998, 0.4187, 0.2763, 0.4335, 0.2576, 0.432, 0.2587, 0.4205, 0.2772, 0.422, 0.1648, 0.42, 0.1464, 0.4167, 0.1485, 0.4054, 0.1667, 0.4086, 0.5197, 0.4281, 0.501, 0.4302, 0.4998, 0.4187, 0.5183, 0.4166, 0.2336, 0.6925, 0.211, 0.6902, 0.2118, 0.6836, 0.2342, 0.6858, 0.1833, 0.4229, 0.1648, 0.42, 0.1667, 0.4086, 0.185, 0.4115, 0.5383, 0.4257, 0.5197, 0.4281, 0.5183, 0.4166, 0.5368, 0.4142, 0.295, 0.4348, 0.2763, 0.4335, 0.2772, 0.422, 0.2957, 0.4233, 0.2018, 0.4256, 0.1833, 0.4229, 0.185, 0.4115, 0.2034, 0.4142, 0.5569, 0.423, 0.5383, 0.4257, 0.5368, 0.4142, 0.5552, 0.4116, 0.3137, 0.4358, 0.295, 0.4348, 0.2957, 0.4233, 0.3142, 0.4243, 0.2204, 0.428, 0.2018, 0.4256, 0.2034, 0.4142, 0.2218, 0.4166, 0.5755, 0.4201, 0.5569, 0.423, 0.5552, 0.4116, 0.5736, 0.4086, 0.3324, 0.4365, 0.3137, 0.4358, 0.3142, 0.4243, 0.3328, 0.425, 0.2788, 0.696, 0.2562, 0.6945, 0.2567, 0.6878, 0.2792, 0.6893, 0.594, 0.4168, 0.5755, 0.4201, 0.5736, 0.4086, 0.5919, 0.4054, 0.3512, 0.4369, 0.3324, 0.4365, 0.3328, 0.425, 0.3514, 0.4254, 0.6124, 0.4133, 0.594, 0.4168, 0.5919, 0.4054, 0.6102, 0.4019, 0.3699, 0.4371, 0.3512, 0.4369, 0.3514, 0.4254, 0.3699, 0.4255, 0.6308, 0.4095, 0.6124, 0.4133, 0.6102, 0.4019, 0.6284, 0.3982, 0.3887, 0.437, 0.3699, 0.4371, 0.3699, 0.4255, 0.3885, 0.4254, 0.6491, 0.4055, 0.6308, 0.4095, 0.6284, 0.3982, 0.6466, 0.3942, 0.4074, 0.4365, 0.3887, 0.437, 0.3885, 0.4254, 0.4071, 0.425, 0.6674, 0.4011, 0.6491, 0.4055, 0.6466, 0.3942, 0.6647, 0.3899, 0.4262, 0.4358, 0.4074, 0.4365, 0.4071, 0.425, 0.4257, 0.4243, 0.09143, 0.4054, 0.07318, 0.4011, 0.07591, 0.3899, 0.094, 0.3942, 0.4449, 0.4348, 0.4262, 0.4358, 0.4257, 0.4243, 0.4442, 0.4233, 0.1097, 0.4095, 0.09143, 0.4054, 0.094, 0.3942, 0.1121, 0.3982, 0.4637, 0.4336, 0.4449, 0.4348, 0.4442, 0.4233, 0.4628, 0.422, 0.128, 0.4132, 0.1097, 0.4095, 0.1121, 0.3982, 0.1303, 0.4019, 0.4824, 0.432, 0.4637, 0.4336, 0.4628, 0.422, 0.4813, 0.4205, 0.6065, 0.8991, 0.5907, 0.8926, 0.5764, 0.883, 0.5643, 0.8709, 0.5548, 0.8567, 0.5482, 0.8408, 0.5449, 0.824, 0.5449, 0.8069, 0.5482, 0.7901, 0.5548, 0.7742, 0.5643, 0.76, 0.5764, 0.7479, 0.5907, 0.7383, 0.6065, 0.7318, 0.6233, 0.7284, 0.6405, 0.7284, 0.6573, 0.7318, 0.6731, 0.7383, 0.6874, 0.7479, 0.6995, 0.76, 0.709, 0.7742, 0.7156, 0.7901, 0.7189, 0.8069, 0.7189, 0.824, 0.7156, 0.8408, 0.709, 0.8567, 0.6995, 0.8709, 0.6874, 0.883, 0.6731, 0.8926, 0.6573, 0.8991, 0.6405, 0.9025, 0.6233, 0.9025, 0.1885, 0.6876, 0.166, 0.6847, 0.1669, 0.678, 0.1893, 0.681, 0.6185, 0.6789, 0.596, 0.6824, 0.595, 0.6758, 0.6174, 0.6722, 0.3241, 0.6982, 0.3014, 0.6973, 0.3018, 0.6906, 0.3244, 0.6915, 0.641, 0.675, 0.6185, 0.6789, 0.6174, 0.6722, 0.6398, 0.6683, 0.3468, 0.6988, 0.3241, 0.6982, 0.3244, 0.6915, 0.347, 0.6921, 0.211, 0.6902, 0.1885, 0.6876, 0.1893, 0.681, 0.2118, 0.6836, 0.6635, 0.6706, 0.641, 0.675, 0.6398, 0.6683, 0.6622, 0.6639, 0.3695, 0.699, 0.3468, 0.6988, 0.347, 0.6921, 0.3696, 0.6923, 0.6861, 0.6657, 0.6635, 0.6706, 0.6622, 0.6639, 0.6845, 0.659, 0.3922, 0.6989, 0.3695, 0.699, 0.3696, 0.6923, 0.3922, 0.6922, 0.7087, 0.6599, 0.6861, 0.6657, 0.6845, 0.659, 0.7068, 0.6532, 0.4149, 0.6984, 0.3922, 0.6989, 0.3922, 0.6922, 0.4148, 0.6917, 0.7311, 0.6524, 0.7087, 0.6599, 0.7068, 0.6532, 0.7284, 0.6461, 0.4376, 0.6976, 0.4149, 0.6984, 0.4148, 0.6917, 0.4374, 0.6909, 0.03206, 0.6583, 0.01044, 0.651, 0.01303, 0.645, 0.03401, 0.6519, 0.4603, 0.6965, 0.4376, 0.6976, 0.4374, 0.6909, 0.46, 0.6898, 0.05421, 0.6642, 0.03206, 0.6583, 0.03401, 0.6519, 0.05586, 0.6576, 0.483, 0.695, 0.4603, 0.6965, 0.46, 0.6898, 0.4825, 0.6883, 0.07648, 0.6692, 0.05421, 0.6642, 0.05586, 0.6576, 0.07792, 0.6626, 0.5056, 0.6932, 0.483, 0.695, 0.4825, 0.6883, 0.5051, 0.6865, 0.09879, 0.6737, 0.07648, 0.6692, 0.07792, 0.6626, 0.1001, 0.6671, 0.5283, 0.691, 0.5056, 0.6932, 0.5051, 0.6865, 0.5276, 0.6843, 0.1211, 0.6777, 0.09879, 0.6737, 0.1001, 0.6671, 0.1223, 0.6711, 0.5509, 0.6885, 0.5283, 0.691, 0.5276, 0.6843, 0.5501, 0.6818, 0.2562, 0.6945, 0.2336, 0.6925, 0.2342, 0.6858, 0.2567, 0.6878, 0.1435, 0.6814, 0.1211, 0.6777, 0.1223, 0.6711, 0.1446, 0.6747, 0.5734, 0.6856, 0.5509, 0.6885, 0.5501, 0.6818, 0.5726, 0.679, 0.239, 0.4301, 0.2204, 0.428, 0.2218, 0.4166, 0.2402, 0.4187, 0.166, 0.6847, 0.1435, 0.6814, 0.1446, 0.6747, 0.1669, 0.678, 0.596, 0.6824, 0.5734, 0.6856, 0.5726, 0.679, 0.595, 0.6758, 0.6144, 0.3396, 0.6416, 0.336, 0.643, 0.3457, 0.6156, 0.3493, 0.587, 0.3426, 0.6144, 0.3396, 0.6156, 0.3493, 0.588, 0.3523, 0.5596, 0.345, 0.587, 0.3426, 0.588, 0.3523, 0.5604, 0.3548, 0.5322, 0.3469, 0.5596, 0.345, 0.5604, 0.3548, 0.5328, 0.3567, 0.5047, 0.3483, 0.5322, 0.3469, 0.5328, 0.3567, 0.5051, 0.3581, 0.4772, 0.3491, 0.5047, 0.3483, 0.5051, 0.3581, 0.4774, 0.3589, 0.4497, 0.3494, 0.4772, 0.3491, 0.4774, 0.3589, 0.4497, 0.3592, 0.4222, 0.3491, 0.4497, 0.3494, 0.4497, 0.3592, 0.422, 0.3589, 0.3946, 0.3483, 0.4222, 0.3491, 0.422, 0.3589, 0.3943, 0.358, 0.3671, 0.3469, 0.3946, 0.3483, 0.3943, 0.358, 0.3666, 0.3566, 0.3397, 0.3449, 0.3671, 0.3469, 0.3666, 0.3566, 0.3389, 0.3547, 0.3123, 0.3425, 0.3397, 0.3449, 0.3389, 0.3547, 0.3113, 0.3522, 0.2849, 0.3394, 0.3123, 0.3425, 0.3113, 0.3522, 0.2837, 0.3491, 0.2576, 0.3358, 0.2849, 0.3394, 0.2837, 0.3491, 0.2563, 0.3455, 0.2304, 0.3317, 0.2576, 0.3358, 0.2563, 0.3455, 0.2289, 0.3414, 0.2033, 0.3271, 0.2304, 0.3317, 0.2289, 0.3414, 0.2015, 0.3367, 0.1762, 0.3219, 0.2033, 0.3271, 0.2015, 0.3367, 0.1743, 0.3315, 0.1493, 0.3162, 0.1762, 0.3219, 0.1743, 0.3315, 0.1472, 0.3258, 0.1225, 0.3101, 0.1493, 0.3162, 0.1472, 0.3258, 0.1203, 0.3196, 0.09578, 0.3035, 0.1225, 0.3101, 0.1203, 0.3196, 0.0934, 0.3129, 0.06909, 0.2965, 0.09578, 0.3035, 0.0934, 0.3129, 0.06663, 0.306, 0.04229, 0.2893, 0.06909, 0.2965, 0.06663, 0.306, 0.03982, 0.2989, 0.01492, 0.282, 0.04229, 0.2893, 0.03982, 0.2989, 0.01249, 0.2919, 0.8563, 0.29, 0.8834, 0.283, 0.8857, 0.2927, 0.8588, 0.2994, 0.8298, 0.297, 0.8563, 0.29, 0.8588, 0.2994, 0.8323, 0.3064, 0.8032, 0.3039, 0.8298, 0.297, 0.8323, 0.3064, 0.8056, 0.3133, 0.7766, 0.3104, 0.8032, 0.3039, 0.8056, 0.3133, 0.7789, 0.3199, 0.7498, 0.3166, 0.7766, 0.3104, 0.7789, 0.3199, 0.7519, 0.3261, 0.7229, 0.3222, 0.7498, 0.3166, 0.7519, 0.3261, 0.7249, 0.3318, 0.6959, 0.3274, 0.7229, 0.3222, 0.7249, 0.3318, 0.6977, 0.337, 0.6688, 0.332, 0.6959, 0.3274, 0.6977, 0.337, 0.6704, 0.3416, 0.6416, 0.336, 0.6688, 0.332, 0.6704, 0.3416, 0.643, 0.3457, 0.6135, 0.332, 0.6144, 0.3396, 0.587, 0.3426, 0.5863, 0.3349, 0.2342, 0.6858, 0.2118, 0.6836, 0.2129, 0.6735, 0.2352, 0.6757, 0.2567, 0.6878, 0.2342, 0.6858, 0.2352, 0.6757, 0.2576, 0.6776, 0.2792, 0.6893, 0.2567, 0.6878, 0.2576, 0.6776, 0.2799, 0.6792, 0.3018, 0.6906, 0.2792, 0.6893, 0.2799, 0.6792, 0.3023, 0.6804, 0.3244, 0.6915, 0.3018, 0.6906, 0.3023, 0.6804, 0.3248, 0.6813, 0.347, 0.6921, 0.3244, 0.6915, 0.3248, 0.6813, 0.3472, 0.6819, 0.3696, 0.6923, 0.347, 0.6921, 0.3472, 0.6819, 0.3696, 0.6821, 0.3922, 0.6922, 0.3696, 0.6923, 0.3696, 0.6821, 0.3921, 0.682, 0.4148, 0.6917, 0.3922, 0.6922, 0.3921, 0.682, 0.4145, 0.6815, 0.4374, 0.6909, 0.4148, 0.6917, 0.4145, 0.6815, 0.437, 0.6807, 0.46, 0.6898, 0.4374, 0.6909, 0.437, 0.6807, 0.4594, 0.6796, 0.4825, 0.6883, 0.46, 0.6898, 0.4594, 0.6796, 0.4818, 0.6781, 0.5051, 0.6865, 0.4825, 0.6883, 0.4818, 0.6781, 0.5042, 0.6763, 0.5276, 0.6843, 0.5051, 0.6865, 0.5042, 0.6763, 0.5266, 0.6742, 0.5501, 0.6818, 0.5276, 0.6843, 0.5266, 0.6742, 0.549, 0.6717, 0.5726, 0.679, 0.5501, 0.6818, 0.549, 0.6717, 0.5713, 0.6689, 0.595, 0.6758, 0.5726, 0.679, 0.5713, 0.6689, 0.5935, 0.6657, 0.6174, 0.6722, 0.595, 0.6758, 0.5935, 0.6657, 0.6158, 0.6621, 0.6398, 0.6683, 0.6174, 0.6722, 0.6158, 0.6621, 0.638, 0.6582, 0.6622, 0.6639, 0.6398, 0.6683, 0.638, 0.6582, 0.6601, 0.6539, 0.6845, 0.659, 0.6622, 0.6639, 0.6601, 0.6539, 0.6822, 0.649, 0.7068, 0.6532, 0.6845, 0.659, 0.6822, 0.649, 0.704, 0.6433, 0.7284, 0.6461, 0.7068, 0.6532, 0.704, 0.6433, 0.725, 0.6368, 0.03401, 0.6519, 0.01303, 0.645, 0.01616, 0.6358, 0.03689, 0.6422, 0.05586, 0.6576, 0.03401, 0.6519, 0.03689, 0.6422, 0.05833, 0.6478, 0.07792, 0.6626, 0.05586, 0.6576, 0.05833, 0.6478, 0.0801, 0.6527, 0.1001, 0.6671, 0.07792, 0.6626, 0.0801, 0.6527, 0.1021, 0.6571, 0.1223, 0.6711, 0.1001, 0.6671, 0.1021, 0.6571, 0.1241, 0.6611, 0.1446, 0.6747, 0.1223, 0.6711, 0.1241, 0.6611, 0.1462, 0.6647, 0.1669, 0.678, 0.1446, 0.6747, 0.1462, 0.6647, 0.1684, 0.668, 0.1893, 0.681, 0.1669, 0.678, 0.1684, 0.668, 0.1906, 0.6709, 0.2118, 0.6836, 0.1893, 0.681, 0.1906, 0.6709, 0.2129, 0.6735, 0.2576, 0.432, 0.239, 0.4301, 0.2402, 0.4187, 0.2587, 0.4205, 0.6037, 0.06368, 0.5819, 0.06652, 0.5811, 0.0598, 0.6028, 0.05721, 0.5819, 0.06652, 0.5599, 0.0689, 0.5592, 0.06227, 0.5811, 0.0598, 0.5599, 0.0689, 0.538, 0.07088, 0.5375, 0.06429, 0.5592, 0.06227, 0.538, 0.07088, 0.5162, 0.07233, 0.5158, 0.06584, 0.5375, 0.06429, 0.5162, 0.07233, 0.4943, 0.07335, 0.4941, 0.06671, 0.5158, 0.06584, 0.4943, 0.07335, 0.4722, 0.07393, 0.472, 0.06713, 0.4941, 0.06671, 0.4722, 0.07393, 0.45, 0.07409, 0.45, 0.06743, 0.472, 0.06713, 0.45, 0.07409, 0.428, 0.07381, 0.4281, 0.06725, 0.45, 0.06743, 0.428, 0.07381, 0.4059, 0.07314, 0.4062, 0.06636, 0.4281, 0.06725, 0.4059, 0.07314, 0.3838, 0.072, 0.3841, 0.06532, 0.4062, 0.06636, 0.3838, 0.072, 0.3617, 0.07048, 0.3622, 0.06383, 0.3841, 0.06532, 0.3617, 0.07048, 0.3397, 0.06852, 0.3404, 0.06189, 0.3622, 0.06383, 0.3397, 0.06852, 0.3178, 0.06612, 0.3186, 0.05952, 0.3404, 0.06189, 0.3178, 0.06612, 0.296, 0.06329, 0.2969, 0.0567, 0.3186, 0.05952, 0.296, 0.06329, 0.2742, 0.06002, 0.2752, 0.05345, 0.2969, 0.0567, 0.2742, 0.06002, 0.2525, 0.05631, 0.2537, 0.04978, 0.2752, 0.05345, 0.2525, 0.05631, 0.2309, 0.05217, 0.2322, 0.04569, 0.2537, 0.04978, 0.2309, 0.05217, 0.2095, 0.04753, 0.211, 0.04116, 0.2322, 0.04569, 0.2095, 0.04753, 0.1881, 0.04248, 0.1897, 0.03593, 0.211, 0.04116, 0.1881, 0.04248, 0.1667, 0.03692, 0.1684, 0.03049, 0.1897, 0.03593, 0.1667, 0.03692, 0.1455, 0.03091, 0.1474, 0.02459, 0.1684, 0.03049, 0.1455, 0.03091, 0.1247, 0.02425, 0.1269, 0.01809, 0.1474, 0.02459, 0.1247, 0.02425, 0.104, 0.01643, 0.1068, 0.01044, 0.1269, 0.01809, 0.7963, 0.01668, 0.7751, 0.02458, 0.7729, 0.01827, 0.7934, 0.01044, 0.7751, 0.02458, 0.754, 0.03137, 0.7521, 0.02501, 0.7729, 0.01827, 0.754, 0.03137, 0.7328, 0.03745, 0.7311, 0.03104, 0.7521, 0.02501, 0.7328, 0.03745, 0.7115, 0.04298, 0.7099, 0.03653, 0.7311, 0.03104, 0.7115, 0.04298, 0.6901, 0.04804, 0.6886, 0.04156, 0.7099, 0.03653, 0.6901, 0.04804, 0.6686, 0.05264, 0.6673, 0.04613, 0.6886, 0.04156, 0.6686, 0.05264, 0.647, 0.05679, 0.6458, 0.05027, 0.6673, 0.04613, 0.647, 0.05679, 0.6254, 0.06049, 0.6243, 0.05397, 0.6458, 0.05027, 0.6254, 0.06049, 0.6037, 0.06368, 0.6028, 0.05721, 0.6243, 0.05397, 0.437, 0.7322, 0.455, 0.7397, 0.4711, 0.7505, 0.4849, 0.7642, 0.4957, 0.7804, 0.5031, 0.7983, 0.5069, 0.8174, 0.5069, 0.8369, 0.5031, 0.8559, 0.4957, 0.8739, 0.4849, 0.89, 0.4711, 0.9038, 0.455, 0.9146, 0.437, 0.922, 0.4179, 0.9258, 0.3985, 0.9258, 0.3794, 0.922, 0.3615, 0.9146, 0.3453, 0.9038, 0.3316, 0.89, 0.3208, 0.8739, 0.3133, 0.8559, 0.3095, 0.8369, 0.3095, 0.8174, 0.3133, 0.7983, 0.3208, 0.7804, 0.3316, 0.7642, 0.3453, 0.7505, 0.3615, 0.7397, 0.3794, 0.7322, 0.3985, 0.7284, 0.4179, 0.7284, 0.455, 0.7397, 0.437, 0.7322, 0.4395, 0.724, 0.459, 0.7321, 0.4711, 0.7505, 0.455, 0.7397, 0.459, 0.7321, 0.4766, 0.7438, 0.4849, 0.7642, 0.4711, 0.7505, 0.4766, 0.7438, 0.4915, 0.7588, 0.4957, 0.7804, 0.4849, 0.7642, 0.4915, 0.7588, 0.5033, 0.7763, 0.5031, 0.7983, 0.4957, 0.7804, 0.5033, 0.7763, 0.5113, 0.7959, 0.5069, 0.8174, 0.5031, 0.7983, 0.5113, 0.7959, 0.5155, 0.8166, 0.5069, 0.8369, 0.5069, 0.8174, 0.5155, 0.8166, 0.5155, 0.8377, 0.5031, 0.8559, 0.5069, 0.8369, 0.5155, 0.8377, 0.5113, 0.8584, 0.4957, 0.8739, 0.5031, 0.8559, 0.5113, 0.8584, 0.5033, 0.8779, 0.4849, 0.89, 0.4957, 0.8739, 0.5033, 0.8779, 0.4915, 0.8955, 0.4711, 0.9038, 0.4849, 0.89, 0.4915, 0.8955, 0.4766, 0.9104, 0.455, 0.9146, 0.4711, 0.9038, 0.4766, 0.9104, 0.459, 0.9222, 0.437, 0.922, 0.455, 0.9146, 0.459, 0.9222, 0.4395, 0.9302, 0.4179, 0.9258, 0.437, 0.922, 0.4395, 0.9302, 0.4188, 0.9344, 0.3985, 0.9258, 0.4179, 0.9258, 0.4188, 0.9344, 0.3977, 0.9344, 0.3794, 0.922, 0.3985, 0.9258, 0.3977, 0.9344, 0.3769, 0.9302, 0.3615, 0.9146, 0.3794, 0.922, 0.3769, 0.9302, 0.3574, 0.9222, 0.3453, 0.9038, 0.3615, 0.9146, 0.3574, 0.9222, 0.3399, 0.9104, 0.3316, 0.89, 0.3453, 0.9038, 0.3399, 0.9104, 0.3249, 0.8955, 0.3208, 0.8739, 0.3316, 0.89, 0.3249, 0.8955, 0.3132, 0.8779, 0.3133, 0.8559, 0.3208, 0.8739, 0.3132, 0.8779, 0.3051, 0.8584, 0.3095, 0.8369, 0.3133, 0.8559, 0.3051, 0.8584, 0.301, 0.8377, 0.3095, 0.8174, 0.3095, 0.8369, 0.301, 0.8377, 0.301, 0.8166, 0.3133, 0.7983, 0.3095, 0.8174, 0.301, 0.8166, 0.3051, 0.7959, 0.3208, 0.7804, 0.3133, 0.7983, 0.3051, 0.7959, 0.3132, 0.7763, 0.3316, 0.7642, 0.3208, 0.7804, 0.3132, 0.7763, 0.3249, 0.7588, 0.3453, 0.7505, 0.3316, 0.7642, 0.3249, 0.7588, 0.3399, 0.7438, 0.3615, 0.7397, 0.3453, 0.7505, 0.3399, 0.7438, 0.3574, 0.7321, 0.3794, 0.7322, 0.3615, 0.7397, 0.3574, 0.7321, 0.3769, 0.724, 0.3985, 0.7284, 0.3794, 0.7322, 0.3769, 0.724, 0.3977, 0.7199, 0.4179, 0.7284, 0.3985, 0.7284, 0.3977, 0.7199, 0.4188, 0.7199, 0.437, 0.7322, 0.4179, 0.7284, 0.4188, 0.7199, 0.4395, 0.724, 0.2352, 0.6757, 0.2129, 0.6735, 0.239, 0.4301, 0.2576, 0.432, 0.2129, 0.6735, 0.1906, 0.6709, 0.2204, 0.428, 0.239, 0.4301, 0.5042, 0.6763, 0.4818, 0.6781, 0.4637, 0.4336, 0.4824, 0.432, 0.0801, 0.6527, 0.05833, 0.6478, 0.1097, 0.4095, 0.128, 0.4132, 0.4818, 0.6781, 0.4594, 0.6796, 0.4449, 0.4348, 0.4637, 0.4336, 0.05833, 0.6478, 0.03689, 0.6422, 0.09143, 0.4054, 0.1097, 0.4095, 0.4594, 0.6796, 0.437, 0.6807, 0.4262, 0.4358, 0.4449, 0.4348, 0.03689, 0.6422, 0.01616, 0.6358, 0.07318, 0.4011, 0.09143, 0.4054, 0.437, 0.6807, 0.4145, 0.6815, 0.4074, 0.4365, 0.4262, 0.4358, 0.725, 0.6368, 0.704, 0.6433, 0.6491, 0.4055, 0.6674, 0.4011, 0.4145, 0.6815, 0.3921, 0.682, 0.3887, 0.437, 0.4074, 0.4365, 0.704, 0.6433, 0.6822, 0.649, 0.6308, 0.4095, 0.6491, 0.4055, 0.3921, 0.682, 0.3696, 0.6821, 0.3699, 0.4371, 0.3887, 0.437, 0.6822, 0.649, 0.6601, 0.6539, 0.6124, 0.4133, 0.6308, 0.4095, 0.3696, 0.6821, 0.3472, 0.6819, 0.3512, 0.4369, 0.3699, 0.4371, 0.6601, 0.6539, 0.638, 0.6582, 0.594, 0.4168, 0.6124, 0.4133, 0.3472, 0.6819, 0.3248, 0.6813, 0.3324, 0.4365, 0.3512, 0.4369, 0.638, 0.6582, 0.6158, 0.6621, 0.5755, 0.4201, 0.594, 0.4168, 0.3248, 0.6813, 0.3023, 0.6804, 0.3137, 0.4358, 0.3324, 0.4365, 0.6158, 0.6621, 0.5935, 0.6657, 0.5569, 0.423, 0.5755, 0.4201, 0.1906, 0.6709, 0.1684, 0.668, 0.2018, 0.4256, 0.2204, 0.428, 0.3023, 0.6804, 0.2799, 0.6792, 0.295, 0.4348, 0.3137, 0.4358, 0.5935, 0.6657, 0.5713, 0.6689, 0.5383, 0.4257, 0.5569, 0.423, 0.1684, 0.668, 0.1462, 0.6647, 0.1833, 0.4229, 0.2018, 0.4256, 0.2799, 0.6792, 0.2576, 0.6776, 0.2763, 0.4335, 0.295, 0.4348, 0.5713, 0.6689, 0.549, 0.6717, 0.5197, 0.4281, 0.5383, 0.4257, 0.1462, 0.6647, 0.1241, 0.6611, 0.1648, 0.42, 0.1833, 0.4229, 0.549, 0.6717, 0.5266, 0.6742, 0.501, 0.4302, 0.5197, 0.4281, 0.1241, 0.6611, 0.1021, 0.6571, 0.1464, 0.4167, 0.1648, 0.42, 0.2576, 0.6776, 0.2352, 0.6757, 0.2576, 0.432, 0.2763, 0.4335, 0.5266, 0.6742, 0.5042, 0.6763, 0.4824, 0.432, 0.501, 0.4302, 0.1021, 0.6571, 0.0801, 0.6527, 0.128, 0.4132, 0.1464, 0.4167, 0.5907, 0.8926, 0.6065, 0.8991, 0.604, 0.9073, 0.5866, 0.9001, 0.6065, 0.8991, 0.6233, 0.9025, 0.6225, 0.911, 0.604, 0.9073, 0.6233, 0.9025, 0.6405, 0.9025, 0.6413, 0.911, 0.6225, 0.911, 0.6405, 0.9025, 0.6573, 0.8991, 0.6598, 0.9073, 0.6413, 0.911, 0.6573, 0.8991, 0.6731, 0.8926, 0.6772, 0.9001, 0.6598, 0.9073, 0.6731, 0.8926, 0.6874, 0.883, 0.6928, 0.8897, 0.6772, 0.9001, 0.6874, 0.883, 0.6995, 0.8709, 0.7061, 0.8764, 0.6928, 0.8897, 0.6995, 0.8709, 0.709, 0.8567, 0.7166, 0.8607, 0.7061, 0.8764, 0.709, 0.8567, 0.7156, 0.8408, 0.7238, 0.8433, 0.7166, 0.8607, 0.7156, 0.8408, 0.7189, 0.824, 0.7274, 0.8249, 0.7238, 0.8433, 0.7189, 0.824, 0.7189, 0.8069, 0.7274, 0.806, 0.7274, 0.8249, 0.7189, 0.8069, 0.7156, 0.7901, 0.7238, 0.7876, 0.7274, 0.806, 0.7156, 0.7901, 0.709, 0.7742, 0.7166, 0.7702, 0.7238, 0.7876, 0.709, 0.7742, 0.6995, 0.76, 0.7061, 0.7545, 0.7166, 0.7702, 0.6995, 0.76, 0.6874, 0.7479, 0.6928, 0.7412, 0.7061, 0.7545, 0.6874, 0.7479, 0.6731, 0.7383, 0.6772, 0.7308, 0.6928, 0.7412, 0.6731, 0.7383, 0.6573, 0.7318, 0.6598, 0.7236, 0.6772, 0.7308, 0.6573, 0.7318, 0.6405, 0.7284, 0.6413, 0.7199, 0.6598, 0.7236, 0.6405, 0.7284, 0.6233, 0.7284, 0.6225, 0.7199, 0.6413, 0.7199, 0.6233, 0.7284, 0.6065, 0.7318, 0.604, 0.7236, 0.6225, 0.7199, 0.6065, 0.7318, 0.5907, 0.7383, 0.5866, 0.7308, 0.604, 0.7236, 0.5907, 0.7383, 0.5764, 0.7479, 0.571, 0.7412, 0.5866, 0.7308, 0.5764, 0.7479, 0.5643, 0.76, 0.5577, 0.7545, 0.571, 0.7412, 0.5643, 0.76, 0.5548, 0.7742, 0.5472, 0.7702, 0.5577, 0.7545, 0.5548, 0.7742, 0.5482, 0.7901, 0.54, 0.7876, 0.5472, 0.7702, 0.5482, 0.7901, 0.5449, 0.8069, 0.5363, 0.806, 0.54, 0.7876, 0.5449, 0.8069, 0.5449, 0.824, 0.5363, 0.8249, 0.5363, 0.806, 0.5449, 0.824, 0.5482, 0.8408, 0.54, 0.8433, 0.5363, 0.8249, 0.5482, 0.8408, 0.5548, 0.8567, 0.5472, 0.8607, 0.54, 0.8433, 0.5548, 0.8567, 0.5643, 0.8709, 0.5577, 0.8764, 0.5472, 0.8607, 0.5643, 0.8709, 0.5764, 0.883, 0.571, 0.8897, 0.5577, 0.8764, 0.5764, 0.883, 0.5907, 0.8926, 0.5866, 0.9001, 0.571, 0.8897, 0.5819, 0.06652, 0.5826, 0.07318, 0.5605, 0.07557, 0.5599, 0.0689, 0.7963, 0.01668, 0.7988, 0.02326, 0.7773, 0.03102, 0.7751, 0.02458, 0.296, 0.06329, 0.295, 0.06992, 0.2731, 0.06663, 0.2742, 0.06002, 0.4943, 0.07335, 0.4945, 0.08005, 0.4723, 0.08066, 0.4722, 0.07393, 0.7115, 0.04298, 0.7131, 0.04949, 0.6915, 0.05457, 0.6901, 0.04804, 0.2095, 0.04753, 0.208, 0.05405, 0.1864, 0.04899, 0.1881, 0.04248, 0.4059, 0.07314, 0.4056, 0.07986, 0.3833, 0.07872, 0.3838, 0.072, 0.1247, 0.02425, 0.1225, 0.03051, 0.1016, 0.02276, 0.104, 0.01643, 0.3178, 0.06612, 0.317, 0.07278, 0.295, 0.06992, 0.296, 0.06329, 0.5162, 0.07233, 0.5165, 0.07899, 0.4945, 0.08005, 0.4943, 0.07335, 0.7328, 0.03745, 0.7346, 0.04392, 0.7131, 0.04949, 0.7115, 0.04298, 0.2309, 0.05217, 0.2296, 0.0587, 0.208, 0.05405, 0.2095, 0.04753, 0.428, 0.07381, 0.4278, 0.08052, 0.4056, 0.07986, 0.4059, 0.07314, 0.647, 0.05679, 0.6482, 0.06337, 0.6264, 0.06708, 0.6254, 0.06049, 0.1455, 0.03091, 0.1436, 0.03729, 0.1225, 0.03051, 0.1247, 0.02425, 0.3397, 0.06852, 0.339, 0.07519, 0.317, 0.07278, 0.3178, 0.06612, 0.538, 0.07088, 0.5385, 0.07753, 0.5165, 0.07899, 0.5162, 0.07233, 0.754, 0.03137, 0.7559, 0.03782, 0.7346, 0.04392, 0.7328, 0.03745, 0.2525, 0.05631, 0.2513, 0.06289, 0.2296, 0.0587, 0.2309, 0.05217, 0.45, 0.07409, 0.45, 0.08081, 0.4278, 0.08052, 0.428, 0.07381, 0.6686, 0.05264, 0.6699, 0.0592, 0.6482, 0.06337, 0.647, 0.05679, 0.1667, 0.03692, 0.1649, 0.04339, 0.1436, 0.03729, 0.1455, 0.03091, 0.3617, 0.07048, 0.3611, 0.07718, 0.339, 0.07519, 0.3397, 0.06852, 0.5599, 0.0689, 0.5605, 0.07557, 0.5385, 0.07753, 0.538, 0.07088, 0.7751, 0.02458, 0.7773, 0.03102, 0.7559, 0.03782, 0.754, 0.03137, 0.2742, 0.06002, 0.2731, 0.06663, 0.2513, 0.06289, 0.2525, 0.05631, 0.4722, 0.07393, 0.4723, 0.08066, 0.45, 0.08081, 0.45, 0.07409, 0.6901, 0.04804, 0.6915, 0.05457, 0.6699, 0.0592, 0.6686, 0.05264, 0.1881, 0.04248, 0.1864, 0.04899, 0.1649, 0.04339, 0.1667, 0.03692, 0.3838, 0.072, 0.3833, 0.07872, 0.3611, 0.07718, 0.3617, 0.07048, 0.6254, 0.06049, 0.6264, 0.06708, 0.6046, 0.07031, 0.6037, 0.06368, 0.6037, 0.06368, 0.6046, 0.07031, 0.5826, 0.07318, 0.5819, 0.06652, 0.5826, 0.07318, 0.6135, 0.332, 0.5863, 0.3349, 0.5605, 0.07557, 0.7988, 0.02326, 0.8813, 0.2754, 0.8544, 0.2826, 0.7773, 0.03102, 0.295, 0.06992, 0.2587, 0.3282, 0.2316, 0.3242, 0.2731, 0.06663, 0.4945, 0.08005, 0.5044, 0.3406, 0.4771, 0.3414, 0.4723, 0.08066, 0.7131, 0.04949, 0.7748, 0.303, 0.7482, 0.3091, 0.6915, 0.05457, 0.208, 0.05405, 0.151, 0.3087, 0.1243, 0.3026, 0.1864, 0.04899, 0.4056, 0.07986, 0.395, 0.3406, 0.3676, 0.3392, 0.3833, 0.07872, 0.1225, 0.03051, 0.04432, 0.2818, 0.01712, 0.2743, 0.1016, 0.02276, 0.317, 0.07278, 0.2858, 0.3318, 0.2587, 0.3282, 0.295, 0.06992, 0.5165, 0.07899, 0.5317, 0.3393, 0.5044, 0.3406, 0.4945, 0.08005, 0.7346, 0.04392, 0.8014, 0.2965, 0.7748, 0.303, 0.7131, 0.04949, 0.2296, 0.0587, 0.1778, 0.3144, 0.151, 0.3087, 0.208, 0.05405, 0.4278, 0.08052, 0.4223, 0.3414, 0.395, 0.3406, 0.4056, 0.07986, 0.6482, 0.06337, 0.6946, 0.3198, 0.6676, 0.3244, 0.6264, 0.06708, 0.1436, 0.03729, 0.07107, 0.289, 0.04432, 0.2818, 0.1225, 0.03051, 0.339, 0.07519, 0.313, 0.3348, 0.2858, 0.3318, 0.317, 0.07278, 0.5385, 0.07753, 0.559, 0.3374, 0.5317, 0.3393, 0.5165, 0.07899, 0.7559, 0.03782, 0.8278, 0.2896, 0.8014, 0.2965, 0.7346, 0.04392, 0.2513, 0.06289, 0.2046, 0.3195, 0.1778, 0.3144, 0.2296, 0.0587, 0.45, 0.08081, 0.4497, 0.3417, 0.4223, 0.3414, 0.4278, 0.08052, 0.6699, 0.0592, 0.7214, 0.3147, 0.6946, 0.3198, 0.6482, 0.06337, 0.1649, 0.04339, 0.09768, 0.296, 0.07107, 0.289, 0.1436, 0.03729, 0.3611, 0.07718, 0.3403, 0.3373, 0.313, 0.3348, 0.339, 0.07519, 0.5605, 0.07557, 0.5863, 0.3349, 0.559, 0.3374, 0.5385, 0.07753, 0.7773, 0.03102, 0.8544, 0.2826, 0.8278, 0.2896, 0.7559, 0.03782, 0.2731, 0.06663, 0.2316, 0.3242, 0.2046, 0.3195, 0.2513, 0.06289, 0.4723, 0.08066, 0.4771, 0.3414, 0.4497, 0.3417, 0.45, 0.08081, 0.6915, 0.05457, 0.7482, 0.3091, 0.7214, 0.3147, 0.6699, 0.0592, 0.1864, 0.04899, 0.1243, 0.3026, 0.09768, 0.296, 0.1649, 0.04339, 0.3833, 0.07872, 0.3676, 0.3392, 0.3403, 0.3373, 0.3611, 0.07718, 0.6264, 0.06708, 0.6676, 0.3244, 0.6406, 0.3285, 0.6046, 0.07031, 0.6046, 0.07031, 0.6406, 0.3285, 0.6135, 0.332, 0.5826, 0.07318])
me_cylinder_004.use_remesh_preserve_volume = False
me_cylinder_004.use_remesh_preserve_attributes = False
me_cylinder_004.use_mirror_vertex_groups = False
me_cylinder_004.update()

# ---- objects
ob_cylinder = bpy.data.objects.new('Cylinder', me_cylinder_004)

# ---- transforms, parenting, visibility, modifiers, constraints
ob_cylinder.location = (0.0, 0.0, 0.0)
ob_cylinder.lineart.crease_threshold = 0.0

# ---- collection membership
col_collection_1.objects.link(ob_cylinder)

# ---- scene / render settings (as saved in the file)
scene.frame_start = 1; scene.frame_end = 250; scene.frame_set(1)
scene.render.engine = 'BLENDER_EEVEE_NEXT'
scene.render.resolution_percentage = 50
scene.render.dither_intensity = 0.0
scene.render.use_bake_selected_to_active = True
scene.cycles.use_denoising = False
scene.cycles.samples = 128
scene.cycles.sampling_pattern = 'TABULATED_SOBOL'
scene.cycles.light_sampling_threshold = 0.0
scene.cycles.use_adaptive_sampling = False
scene.cycles.use_light_tree = False
scene.cycles.blur_glossy = 0.0
scene.cycles.sample_clamp_indirect = 0.0
scene.view_settings.view_transform = 'Standard'
bpy.context.view_layer.update()

# ---- added for rendering (the .blend has no active camera and no usable light): camera, sun
cam_auto = bpy.data.cameras.new('AutoCamera')
cam_auto.lens = 50.0
cam_auto.sensor_width = 36.0
cam_auto.clip_end = 1000.0
ob_auto_camera = bpy.data.objects.new('AutoCamera', cam_auto)
scene.collection.objects.link(ob_auto_camera)
ob_auto_camera.location = (4.10901, -4.93082, 4.6137)
ob_auto_camera.rotation_euler = (1.09748, -7.21219e-08, 0.694738)
scene.camera = ob_auto_camera
light_auto_sun = bpy.data.lights.new('AutoSun', 'SUN')
light_auto_sun.energy = 3.0
light_auto_sun.angle = 0.0523599
ob_auto_sun = bpy.data.objects.new('AutoSun', light_auto_sun)
scene.collection.objects.link(ob_auto_sun)
ob_auto_sun.rotation_euler = (0.872665, 0.174533, 0.523599)
bpy.context.view_layer.update()
